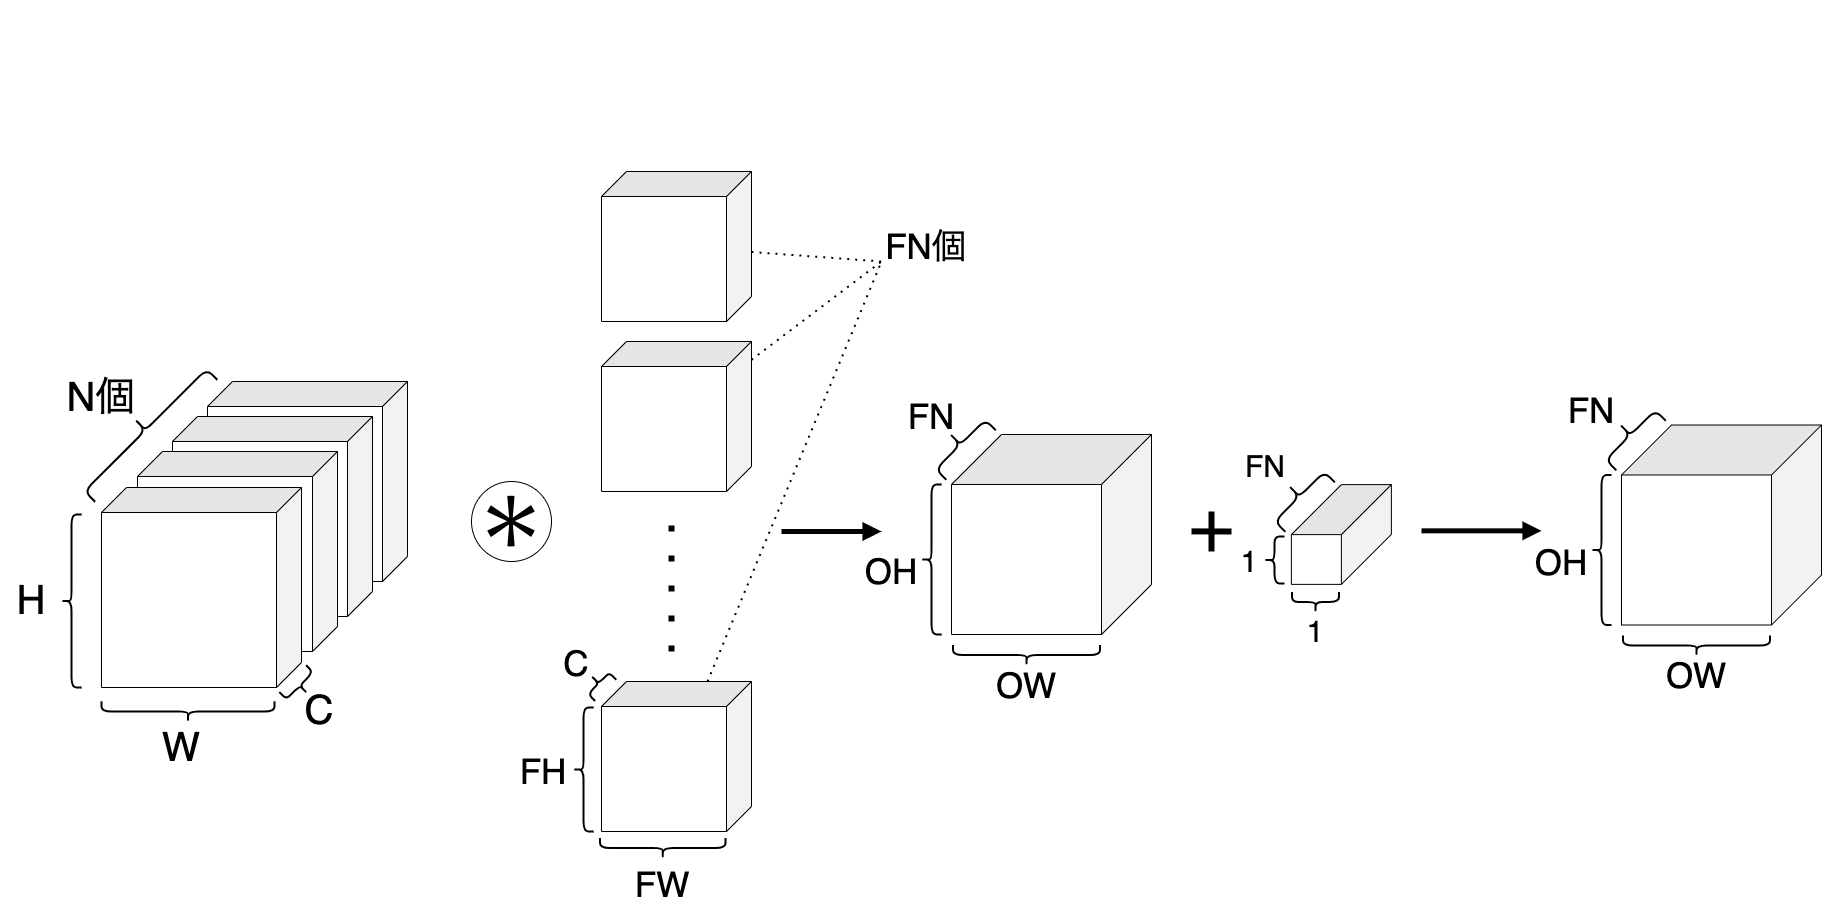

The diagram above was exported from draw.io. Its source (the exported page's mxGraphModel, read from the mxfile embedded in the PNG):
<mxGraphModel dx="3123" dy="1898" grid="1" gridSize="10" guides="1" tooltips="1" connect="1" arrows="1" fold="1" page="1" pageScale="1" pageWidth="1600" pageHeight="900" math="0" shadow="0">
  <root>
    <mxCell id="0" />
    <mxCell id="1" parent="0" />
    <mxCell id="2" value="" style="rounded=0;whiteSpace=wrap;html=1;labelBackgroundColor=none;fontSize=30;strokeColor=none;" vertex="1" parent="1">
      <mxGeometry x="-20" y="110" width="1840" height="760" as="geometry" />
    </mxCell>
    <mxCell id="3" value="" style="group" vertex="1" connectable="0" parent="1">
      <mxGeometry x="450" y="430" width="80" height="80" as="geometry" />
    </mxCell>
    <mxCell id="4" value="" style="ellipse;whiteSpace=wrap;html=1;aspect=fixed;verticalAlign=top;" vertex="1" parent="3">
      <mxGeometry width="80" height="80" as="geometry" />
    </mxCell>
    <mxCell id="5" value="&lt;font style=&quot;font-size: 70px;&quot;&gt;＊&lt;/font&gt;" style="text;html=1;strokeColor=none;fillColor=none;align=center;verticalAlign=middle;whiteSpace=wrap;rounded=0;fontSize=60;spacingTop=4;" vertex="1" parent="3">
      <mxGeometry width="80" height="80" as="geometry" />
    </mxCell>
    <mxCell id="6" value="" style="group" vertex="1" connectable="0" parent="1">
      <mxGeometry x="80" y="330" width="306" height="343" as="geometry" />
    </mxCell>
    <mxCell id="7" value="" style="shape=cube;whiteSpace=wrap;html=1;boundedLbl=1;backgroundOutline=1;darkOpacity=0.05;darkOpacity2=0.1;rotation=90;size=25;" vertex="1" parent="6">
      <mxGeometry x="106" width="200" height="200" as="geometry" />
    </mxCell>
    <mxCell id="8" value="" style="shape=cube;whiteSpace=wrap;html=1;boundedLbl=1;backgroundOutline=1;darkOpacity=0.05;darkOpacity2=0.1;rotation=90;size=25;" vertex="1" parent="6">
      <mxGeometry x="71" y="35" width="200" height="200" as="geometry" />
    </mxCell>
    <mxCell id="9" value="" style="shape=cube;whiteSpace=wrap;html=1;boundedLbl=1;backgroundOutline=1;darkOpacity=0.05;darkOpacity2=0.1;rotation=90;size=25;" vertex="1" parent="6">
      <mxGeometry x="36" y="70" width="200" height="200" as="geometry" />
    </mxCell>
    <mxCell id="10" value="" style="shape=cube;whiteSpace=wrap;html=1;boundedLbl=1;backgroundOutline=1;darkOpacity=0.05;darkOpacity2=0.1;rotation=90;size=25;" vertex="1" parent="6">
      <mxGeometry y="106" width="200" height="200" as="geometry" />
    </mxCell>
    <mxCell id="11" value="" style="shape=curlyBracket;whiteSpace=wrap;html=1;rounded=1;flipH=1;labelPosition=right;verticalLabelPosition=middle;align=left;verticalAlign=middle;size=0.5;rotation=-135;strokeWidth=2;" vertex="1" parent="6">
      <mxGeometry x="29.05" y="-37.71" width="30" height="172.68" as="geometry" />
    </mxCell>
    <mxCell id="12" value="" style="shape=curlyBracket;whiteSpace=wrap;html=1;rounded=1;flipH=1;labelPosition=right;verticalLabelPosition=middle;align=left;verticalAlign=middle;strokeWidth=2;fontSize=40;fillColor=none;rotation=45;" vertex="1" parent="6">
      <mxGeometry x="188.27" y="285.23" width="20" height="38" as="geometry" />
    </mxCell>
    <mxCell id="13" value="C" style="text;html=1;strokeColor=none;fillColor=none;align=center;verticalAlign=middle;whiteSpace=wrap;rounded=0;strokeWidth=2;fontSize=40;" vertex="1" parent="6">
      <mxGeometry x="188.27" y="313" width="60" height="30" as="geometry" />
    </mxCell>
    <mxCell id="14" value="&lt;font style=&quot;font-size: 40px;&quot;&gt;N個&lt;/font&gt;" style="text;html=1;strokeColor=none;fillColor=none;align=center;verticalAlign=middle;whiteSpace=wrap;rounded=0;strokeWidth=2;" vertex="1" parent="1">
      <mxGeometry x="40" y="330" width="80" height="30" as="geometry" />
    </mxCell>
    <mxCell id="15" value="" style="shape=cube;whiteSpace=wrap;html=1;boundedLbl=1;backgroundOutline=1;darkOpacity=0.05;darkOpacity2=0.1;rotation=90;size=50;" vertex="1" parent="1">
      <mxGeometry x="930" y="383" width="200" height="200" as="geometry" />
    </mxCell>
    <mxCell id="16" value="" style="group" vertex="1" connectable="0" parent="1">
      <mxGeometry x="580" y="120" width="150" height="660" as="geometry" />
    </mxCell>
    <mxCell id="17" value="" style="shape=cube;whiteSpace=wrap;html=1;boundedLbl=1;backgroundOutline=1;darkOpacity=0.05;darkOpacity2=0.1;rotation=90;size=25;" vertex="1" parent="16">
      <mxGeometry width="150" height="150" as="geometry" />
    </mxCell>
    <mxCell id="18" value="" style="shape=cube;whiteSpace=wrap;html=1;boundedLbl=1;backgroundOutline=1;darkOpacity=0.05;darkOpacity2=0.1;rotation=90;size=25;" vertex="1" parent="16">
      <mxGeometry y="170" width="150" height="150" as="geometry" />
    </mxCell>
    <mxCell id="19" value="" style="shape=cube;whiteSpace=wrap;html=1;boundedLbl=1;backgroundOutline=1;darkOpacity=0.05;darkOpacity2=0.1;rotation=90;size=25;" vertex="1" parent="16">
      <mxGeometry y="510" width="150" height="150" as="geometry" />
    </mxCell>
    <mxCell id="20" value="" style="endArrow=none;dashed=1;html=1;strokeWidth=6;dashPattern=1 4;" edge="1" parent="16">
      <mxGeometry width="50" height="50" relative="1" as="geometry">
        <mxPoint x="70" y="480" as="sourcePoint" />
        <mxPoint x="70" y="350" as="targetPoint" />
      </mxGeometry>
    </mxCell>
    <mxCell id="21" value="" style="endArrow=block;html=1;fontSize=40;endFill=1;strokeWidth=5;" edge="1" parent="1">
      <mxGeometry width="50" height="50" relative="1" as="geometry">
        <mxPoint x="760" y="480" as="sourcePoint" />
        <mxPoint x="860" y="480" as="targetPoint" />
      </mxGeometry>
    </mxCell>
    <mxCell id="22" value="" style="group" vertex="1" connectable="0" parent="1">
      <mxGeometry x="1170" y="460" width="40" height="40" as="geometry" />
    </mxCell>
    <mxCell id="23" value="" style="endArrow=none;html=1;strokeWidth=6;" edge="1" parent="22">
      <mxGeometry width="50" height="50" relative="1" as="geometry">
        <mxPoint x="20" y="40" as="sourcePoint" />
        <mxPoint x="20" as="targetPoint" />
      </mxGeometry>
    </mxCell>
    <mxCell id="24" value="" style="endArrow=none;html=1;strokeWidth=6;" edge="1" parent="22">
      <mxGeometry width="50" height="50" relative="1" as="geometry">
        <mxPoint y="19.889999999999986" as="sourcePoint" />
        <mxPoint x="40" y="20" as="targetPoint" />
      </mxGeometry>
    </mxCell>
    <mxCell id="25" value="" style="shape=cube;whiteSpace=wrap;html=1;boundedLbl=1;backgroundOutline=1;darkOpacity=0.05;darkOpacity2=0.1;rotation=90;size=50;" vertex="1" parent="1">
      <mxGeometry x="1270" y="433" width="99.75" height="100" as="geometry" />
    </mxCell>
    <mxCell id="26" value="" style="endArrow=block;html=1;fontSize=40;endFill=1;strokeWidth=5;" edge="1" parent="1">
      <mxGeometry width="50" height="50" relative="1" as="geometry">
        <mxPoint x="1400" y="479.3300000000004" as="sourcePoint" />
        <mxPoint x="1520" y="479.3300000000004" as="targetPoint" />
      </mxGeometry>
    </mxCell>
    <mxCell id="27" value="" style="rounded=0;whiteSpace=wrap;html=1;strokeWidth=2;fontSize=40;strokeColor=none;fillColor=none;" vertex="1" parent="1">
      <mxGeometry x="-20" y="-50" width="1840" height="160" as="geometry" />
    </mxCell>
    <mxCell id="28" value="" style="shape=curlyBracket;whiteSpace=wrap;html=1;rounded=1;flipH=1;labelPosition=right;verticalLabelPosition=middle;align=left;verticalAlign=middle;strokeWidth=2;fontSize=40;fillColor=none;rotation=90;" vertex="1" parent="1">
      <mxGeometry x="156.5" y="573.5" width="20" height="173" as="geometry" />
    </mxCell>
    <mxCell id="29" value="W" style="text;html=1;strokeColor=none;fillColor=none;align=center;verticalAlign=middle;whiteSpace=wrap;rounded=0;strokeWidth=2;fontSize=40;" vertex="1" parent="1">
      <mxGeometry x="130" y="680" width="60" height="30" as="geometry" />
    </mxCell>
    <mxCell id="30" value="" style="shape=curlyBracket;whiteSpace=wrap;html=1;rounded=1;flipH=1;labelPosition=right;verticalLabelPosition=middle;align=left;verticalAlign=middle;strokeWidth=2;fontSize=40;fillColor=none;rotation=-180;" vertex="1" parent="1">
      <mxGeometry x="40" y="463" width="20" height="173" as="geometry" />
    </mxCell>
    <mxCell id="31" value="H" style="text;html=1;strokeColor=none;fillColor=none;align=center;verticalAlign=middle;whiteSpace=wrap;rounded=0;strokeWidth=2;fontSize=40;" vertex="1" parent="1">
      <mxGeometry x="-20" y="533" width="60" height="30" as="geometry" />
    </mxCell>
    <mxCell id="32" value="" style="shape=curlyBracket;whiteSpace=wrap;html=1;rounded=1;flipH=1;labelPosition=right;verticalLabelPosition=middle;align=left;verticalAlign=middle;strokeWidth=2;fontSize=40;fillColor=none;rotation=90;" vertex="1" parent="1">
      <mxGeometry x="631.25" y="733.75" width="20" height="125.5" as="geometry" />
    </mxCell>
    <mxCell id="33" value="&lt;font style=&quot;font-size: 35px;&quot;&gt;FW&lt;/font&gt;" style="text;html=1;strokeColor=none;fillColor=none;align=center;verticalAlign=middle;whiteSpace=wrap;rounded=0;strokeWidth=2;fontSize=40;" vertex="1" parent="1">
      <mxGeometry x="611.25" y="816.5" width="60" height="30" as="geometry" />
    </mxCell>
    <mxCell id="34" value="" style="shape=curlyBracket;whiteSpace=wrap;html=1;rounded=1;flipH=1;labelPosition=right;verticalLabelPosition=middle;align=left;verticalAlign=middle;strokeWidth=2;fontSize=40;fillColor=none;rotation=-180;" vertex="1" parent="1">
      <mxGeometry x="552" y="656" width="20" height="124" as="geometry" />
    </mxCell>
    <mxCell id="35" value="&lt;font style=&quot;font-size: 35px;&quot;&gt;FH&lt;/font&gt;" style="text;html=1;strokeColor=none;fillColor=none;align=center;verticalAlign=middle;whiteSpace=wrap;rounded=0;strokeWidth=2;fontSize=40;" vertex="1" parent="1">
      <mxGeometry x="492" y="703" width="60" height="30" as="geometry" />
    </mxCell>
    <mxCell id="36" value="" style="shape=curlyBracket;whiteSpace=wrap;html=1;rounded=1;flipH=1;labelPosition=right;verticalLabelPosition=middle;align=left;verticalAlign=middle;strokeWidth=2;fontSize=40;fillColor=none;rotation=-135;" vertex="1" parent="1">
      <mxGeometry x="567.17" y="616.83" width="20" height="30" as="geometry" />
    </mxCell>
    <mxCell id="37" value="&lt;font style=&quot;font-size: 35px;&quot;&gt;C&lt;/font&gt;" style="text;html=1;strokeColor=none;fillColor=none;align=center;verticalAlign=middle;whiteSpace=wrap;rounded=0;strokeWidth=2;fontSize=40;" vertex="1" parent="1">
      <mxGeometry x="525.17" y="595" width="60" height="30" as="geometry" />
    </mxCell>
    <mxCell id="38" value="" style="endArrow=none;dashed=1;html=1;dashPattern=1 3;strokeWidth=2;fontSize=35;" edge="1" parent="1" source="19">
      <mxGeometry width="50" height="50" relative="1" as="geometry">
        <mxPoint x="790" y="310" as="sourcePoint" />
        <mxPoint x="860" y="210" as="targetPoint" />
      </mxGeometry>
    </mxCell>
    <mxCell id="39" value="" style="endArrow=none;dashed=1;html=1;dashPattern=1 3;strokeWidth=2;fontSize=35;" edge="1" parent="1" source="18">
      <mxGeometry width="50" height="50" relative="1" as="geometry">
        <mxPoint x="696.0606060606056" y="640" as="sourcePoint" />
        <mxPoint x="860" y="210" as="targetPoint" />
      </mxGeometry>
    </mxCell>
    <mxCell id="40" value="" style="endArrow=none;dashed=1;html=1;dashPattern=1 3;strokeWidth=2;fontSize=35;" edge="1" parent="1" source="17">
      <mxGeometry width="50" height="50" relative="1" as="geometry">
        <mxPoint x="740" y="318.292682926829" as="sourcePoint" />
        <mxPoint x="860" y="210" as="targetPoint" />
      </mxGeometry>
    </mxCell>
    <mxCell id="41" value="FN個" style="text;html=1;strokeColor=none;fillColor=none;align=center;verticalAlign=middle;whiteSpace=wrap;rounded=0;strokeWidth=2;fontSize=35;" vertex="1" parent="1">
      <mxGeometry x="860" y="180" width="90" height="30" as="geometry" />
    </mxCell>
    <mxCell id="42" value="" style="shape=curlyBracket;whiteSpace=wrap;html=1;rounded=1;flipH=1;labelPosition=right;verticalLabelPosition=middle;align=left;verticalAlign=middle;strokeWidth=2;fontSize=40;fillColor=none;rotation=90;" vertex="1" parent="1">
      <mxGeometry x="995" y="530" width="20" height="147" as="geometry" />
    </mxCell>
    <mxCell id="43" value="&lt;font style=&quot;font-size: 35px;&quot;&gt;OW&lt;/font&gt;" style="text;html=1;strokeColor=none;fillColor=none;align=center;verticalAlign=middle;whiteSpace=wrap;rounded=0;strokeWidth=2;fontSize=40;" vertex="1" parent="1">
      <mxGeometry x="975" y="616.83" width="60" height="30" as="geometry" />
    </mxCell>
    <mxCell id="44" value="" style="shape=curlyBracket;whiteSpace=wrap;html=1;rounded=1;flipH=1;labelPosition=right;verticalLabelPosition=middle;align=left;verticalAlign=middle;strokeWidth=2;fontSize=40;fillColor=none;rotation=-180;" vertex="1" parent="1">
      <mxGeometry x="900" y="433" width="20" height="150" as="geometry" />
    </mxCell>
    <mxCell id="45" value="&lt;font style=&quot;font-size: 35px;&quot;&gt;OH&lt;/font&gt;" style="text;html=1;strokeColor=none;fillColor=none;align=center;verticalAlign=middle;whiteSpace=wrap;rounded=0;strokeWidth=2;fontSize=40;" vertex="1" parent="1">
      <mxGeometry x="840" y="503" width="60" height="30" as="geometry" />
    </mxCell>
    <mxCell id="46" value="" style="shape=curlyBracket;whiteSpace=wrap;html=1;rounded=1;flipH=1;labelPosition=right;verticalLabelPosition=middle;align=left;verticalAlign=middle;size=0.5;rotation=-135;strokeWidth=2;" vertex="1" parent="1">
      <mxGeometry x="1263" y="410" width="30" height="70" as="geometry" />
    </mxCell>
    <mxCell id="47" value="&lt;font style=&quot;font-size: 35px;&quot;&gt;FN&lt;/font&gt;" style="text;html=1;strokeColor=none;fillColor=none;align=center;verticalAlign=middle;whiteSpace=wrap;rounded=0;strokeWidth=2;" vertex="1" parent="1">
      <mxGeometry x="870" y="350" width="80" height="30" as="geometry" />
    </mxCell>
    <mxCell id="48" value="" style="shape=curlyBracket;whiteSpace=wrap;html=1;rounded=1;flipH=1;labelPosition=right;verticalLabelPosition=middle;align=left;verticalAlign=middle;strokeWidth=2;fontSize=40;fillColor=none;rotation=-180;" vertex="1" parent="1">
      <mxGeometry x="1243" y="485" width="20" height="47" as="geometry" />
    </mxCell>
    <mxCell id="49" value="" style="shape=curlyBracket;whiteSpace=wrap;html=1;rounded=1;flipH=1;labelPosition=right;verticalLabelPosition=middle;align=left;verticalAlign=middle;strokeWidth=2;fontSize=40;fillColor=none;rotation=90;" vertex="1" parent="1">
      <mxGeometry x="1284" y="527" width="20" height="47" as="geometry" />
    </mxCell>
    <mxCell id="50" value="&lt;font style=&quot;font-size: 30px;&quot;&gt;1&lt;/font&gt;" style="text;html=1;strokeColor=none;fillColor=none;align=center;verticalAlign=middle;whiteSpace=wrap;rounded=0;strokeWidth=2;fontSize=35;" vertex="1" parent="1">
      <mxGeometry x="1213" y="493" width="30" height="30" as="geometry" />
    </mxCell>
    <mxCell id="51" value="&lt;font style=&quot;font-size: 30px;&quot;&gt;1&lt;/font&gt;" style="text;html=1;strokeColor=none;fillColor=none;align=center;verticalAlign=middle;whiteSpace=wrap;rounded=0;strokeWidth=2;fontSize=35;" vertex="1" parent="1">
      <mxGeometry x="1279" y="563" width="30" height="30" as="geometry" />
    </mxCell>
    <mxCell id="52" value="" style="shape=curlyBracket;whiteSpace=wrap;html=1;rounded=1;flipH=1;labelPosition=right;verticalLabelPosition=middle;align=left;verticalAlign=middle;size=0.5;rotation=-135;strokeWidth=2;" vertex="1" parent="1">
      <mxGeometry x="924" y="358" width="30" height="70" as="geometry" />
    </mxCell>
    <mxCell id="53" value="&lt;font style=&quot;font-size: 30px;&quot;&gt;FN&lt;/font&gt;" style="text;html=1;strokeColor=none;fillColor=none;align=center;verticalAlign=middle;whiteSpace=wrap;rounded=0;strokeWidth=2;" vertex="1" parent="1">
      <mxGeometry x="1204" y="400" width="80" height="30" as="geometry" />
    </mxCell>
    <mxCell id="54" value="" style="shape=cube;whiteSpace=wrap;html=1;boundedLbl=1;backgroundOutline=1;darkOpacity=0.05;darkOpacity2=0.1;rotation=90;size=50;" vertex="1" parent="1">
      <mxGeometry x="1600" y="373.5" width="200" height="200" as="geometry" />
    </mxCell>
    <mxCell id="55" value="" style="shape=curlyBracket;whiteSpace=wrap;html=1;rounded=1;flipH=1;labelPosition=right;verticalLabelPosition=middle;align=left;verticalAlign=middle;strokeWidth=2;fontSize=40;fillColor=none;rotation=90;" vertex="1" parent="1">
      <mxGeometry x="1665" y="520.5" width="20" height="147" as="geometry" />
    </mxCell>
    <mxCell id="56" value="&lt;font style=&quot;font-size: 35px;&quot;&gt;OW&lt;/font&gt;" style="text;html=1;strokeColor=none;fillColor=none;align=center;verticalAlign=middle;whiteSpace=wrap;rounded=0;strokeWidth=2;fontSize=40;" vertex="1" parent="1">
      <mxGeometry x="1645" y="607.33" width="60" height="30" as="geometry" />
    </mxCell>
    <mxCell id="57" value="" style="shape=curlyBracket;whiteSpace=wrap;html=1;rounded=1;flipH=1;labelPosition=right;verticalLabelPosition=middle;align=left;verticalAlign=middle;strokeWidth=2;fontSize=40;fillColor=none;rotation=-180;" vertex="1" parent="1">
      <mxGeometry x="1570" y="423.5" width="20" height="150" as="geometry" />
    </mxCell>
    <mxCell id="58" value="&lt;font style=&quot;font-size: 35px;&quot;&gt;OH&lt;/font&gt;" style="text;html=1;strokeColor=none;fillColor=none;align=center;verticalAlign=middle;whiteSpace=wrap;rounded=0;strokeWidth=2;fontSize=40;" vertex="1" parent="1">
      <mxGeometry x="1510" y="493.5" width="60" height="30" as="geometry" />
    </mxCell>
    <mxCell id="59" value="" style="shape=curlyBracket;whiteSpace=wrap;html=1;rounded=1;flipH=1;labelPosition=right;verticalLabelPosition=middle;align=left;verticalAlign=middle;size=0.5;rotation=-135;strokeWidth=2;" vertex="1" parent="1">
      <mxGeometry x="1594" y="348.5" width="30" height="70" as="geometry" />
    </mxCell>
    <mxCell id="60" value="&lt;font style=&quot;font-size: 35px;&quot;&gt;FN&lt;/font&gt;" style="text;html=1;strokeColor=none;fillColor=none;align=center;verticalAlign=middle;whiteSpace=wrap;rounded=0;strokeWidth=2;" vertex="1" parent="1">
      <mxGeometry x="1530" y="343.5" width="80" height="30" as="geometry" />
    </mxCell>
  </root>
</mxGraphModel>